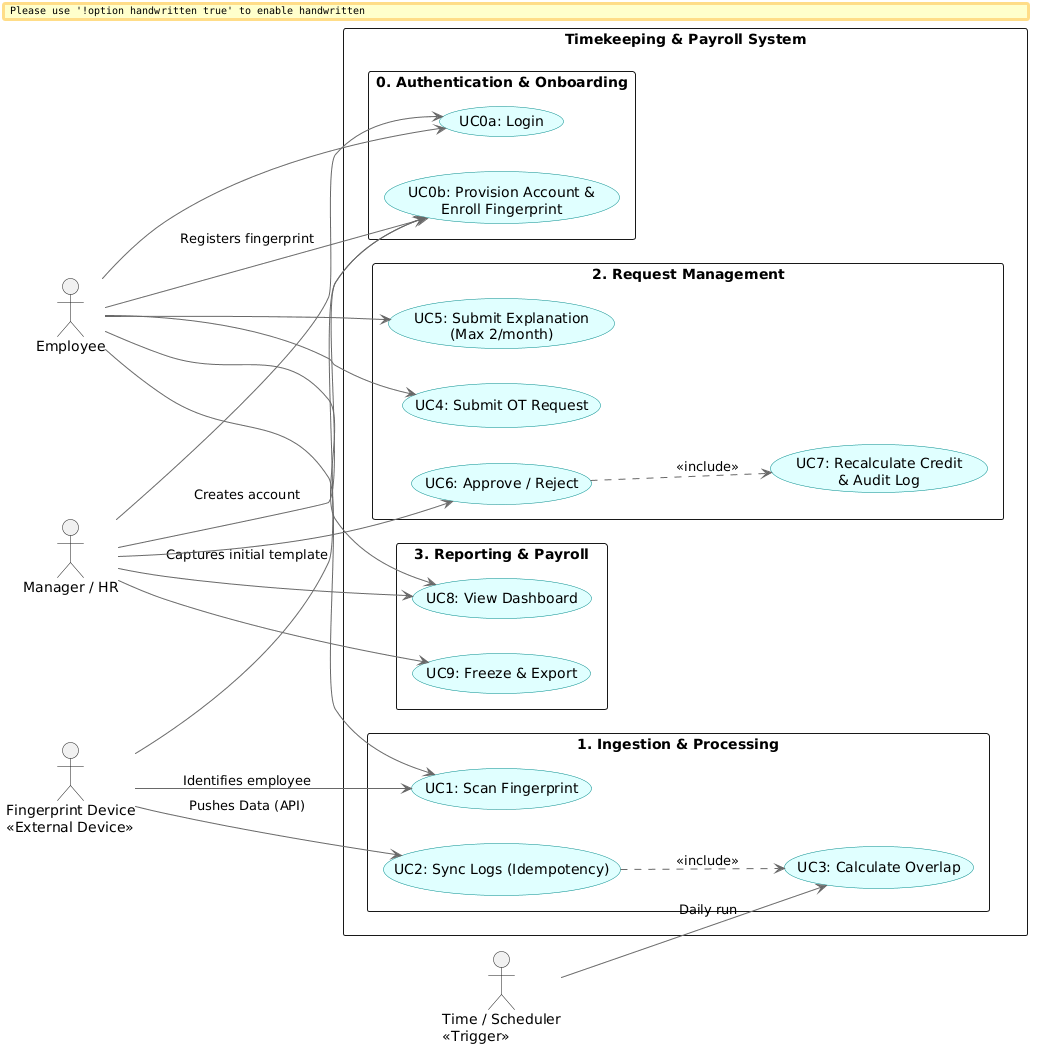

The diagram above was rendered by PlantUML. Its source (embedded in the PNG):
@startuml
left to right direction
skinparam packageStyle rectangle
skinparam handwritten false
skinparam usecase {
    BackgroundColor LightCyan
    BorderColor DarkCyan
    ArrowColor DimGray
}

actor "Employee" as Emp
actor "Manager / HR" as Mgr
actor "Fingerprint Device\n<<External Device>>" as Device
actor "Time / Scheduler\n<<Trigger>>" as Time

rectangle "Timekeeping & Payroll System" {
    package "0. Authentication & Onboarding" {
        usecase "UC0a: Login" as UC0a
        usecase "UC0b: Provision Account &\nEnroll Fingerprint" as UC0b
    }
    package "1. Ingestion & Processing" {
        usecase "UC1: Scan Fingerprint" as UC1
        usecase "UC2: Sync Logs (Idempotency)" as UC2
        usecase "UC3: Calculate Overlap" as UC3
    }
    package "2. Request Management" {
        usecase "UC4: Submit OT Request" as UC4
        usecase "UC5: Submit Explanation\n(Max 2/month)" as UC5
        usecase "UC6: Approve / Reject" as UC6
        usecase "UC7: Recalculate Credit\n& Audit Log" as UC7
    }
    package "3. Reporting & Payroll" {
        usecase "UC8: View Dashboard" as UC8
        usecase "UC9: Freeze & Export" as UC9
    }
}

Mgr --> UC0b : Creates account
Emp --> UC0b : Registers fingerprint
Device --> UC0b : Captures initial template
Emp --> UC0a
Mgr --> UC0a

Emp --> UC1
Emp --> UC4
Emp --> UC5
Emp --> UC8

Device --> UC1 : Identifies employee
Device --> UC2 : Pushes Data (API)

UC2 ..> UC3 : <<include>>
UC6 ..> UC7 : <<include>>

Time --> UC3 : Daily run

Mgr --> UC6
Mgr --> UC8
Mgr --> UC9
@enduml